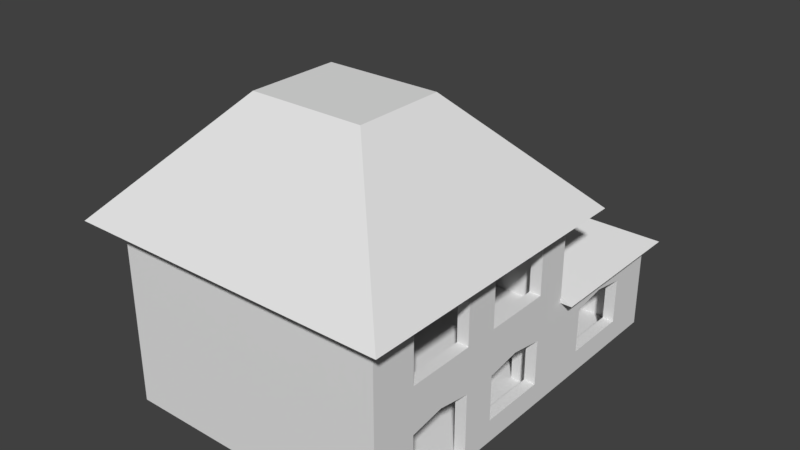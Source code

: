 # Source: House.blend  (saved by Blender 2.79.0; exported with 4.5.12 LTS)
import bpy
from mathutils import Matrix  # noqa: F401  (used for matrix-valued properties, if any)

bpy.ops.wm.read_factory_settings(use_empty=True)
scene = bpy.context.scene
scene.name = 'Scene'

# ---- collections
col_collection_1 = bpy.data.collections.new('Collection 1'); scene.collection.children.link(col_collection_1)

# ---- materials (node trees are filled in below, after node groups)
mat_material = bpy.data.materials.new('Material')
mat_material.alpha_threshold = 0.0
mat_material.use_transparent_shadow = False
mat_material.roughness = 0.5
mat_material.line_color = (0.0, 0.0, 0.0, 1.0)

# ---- material node trees

# ---- world
world_world = bpy.data.worlds.new('World'); scene.world = world_world
world_world.color = (0.05088, 0.05088, 0.05088)
world_world.use_sun_shadow = False
world_world.sun_shadow_jitter_overblur = 0.0
world_world.cycles.sampling_method = 'MANUAL'

# ---- meshes
me_cube = bpy.data.meshes.new('Cube')
me_cube.from_pydata([(5.5, 3.0, -4.161e-12), (-5.5, -7.5, 0.0), (-6.0, 3.0, 8.022), (-3.0, 3.0, 0.0), (-3.5, -3.5, 0.0), (-3.5, 0.5, 0.0), (-3.5, -5.5, 0.0), (5.5, -6.0, -4.161e-12), (5.5, -7.5, 7.0), (-5.5, -7.5, 7.0), (5.5, -1.5, -4.161e-12), (1.25, 3.0, -4.161e-12), (5.5, 3.0, 3.0), (-5.5, -7.5, 3.0), (5.5, -3.0, -4.161e-12), (5.5, -7.5, 5.0), (-5.5, -7.5, 5.0), (5.5, 1.5, -4.161e-12), (4.25, 3.0, -4.161e-12), (5.5, 3.0, 1.0), (-5.5, -7.5, 1.0), (-6.0, 3.0, 5.0), (-5.5, 0.5, 3.0), (-3.5, -1.5, 0.0), (5.5, -4.768e-07, 7.25), (5.5, -4.5, 3.25), (5.5, -7.5, 1.0), (-3.5, 2.5, 0.0), (-3.0, 3.0, 1.0), (5.5, -4.5, 7.25), (-3.5, -4.5, -5.96e-08), (5.5, 2.5, 7.0), (5.5, -3.0, 7.0), (5.5, -3.0, 5.0), (5.5, -6.0, 5.0), (4.25, 3.0, 1.0), (4.25, 3.0, 3.0), (1.25, 3.0, 3.0), (5.5, -7.5, -4.161e-12), (5.5, -3.0, 3.0), (5.5, -3.0, 1.0), (5.5, -6.0, 1.0), (5.5, 1.5, 3.0), (5.5, 1.5, 1.0), (5.5, -1.5, 1.0), (5.5, 1.5, 7.0), (5.5, 1.5, 5.0), (5.5, -1.5, 5.0), (-5.5, 2.5, 8.022), (5.5, -1.5, 7.0), (5.5, -1.5, 3.0), (5.5, -6.0, 3.0), (5.5, -7.5, 3.0), (1.25, 3.0, 1.0), (5.5, -6.0, 7.0), (-2.5, -7.5, 1.0), (-3.5, 3.0, 3.0), (-0.5, -7.5, 0.5), (5.5, 2.5, 5.0), (5.5, 2.5, 8.022), (-3.5, -1.5, 2.5), (-2.5, 0.5, 2.75), (-5.5, -1.5, 2.5), (-3.5, -3.5, 2.0), (-3.5, -0.5, 2.5), (-5.5, -3.5, 2.0), (-3.5, -0.5, 0.0), (-3.5, -4.5, 1.75), (-5.5, -4.5, 1.75), (-3.5, -3.5, 1.75), (-5.5, -3.5, 1.75), (-3.5, -4.5, 1.5), (-5.5, -4.5, 1.5), (-3.5, -5.5, 1.5), (-5.5, -5.5, 1.5), (-5.5, -7.5, 1.25), (-5.5, -5.5, 1.25), (-3.5, -5.5, 1.25), (-3.5, -7.5, 1.25), (-3.5, -7.5, 1.0), (-2.5, -5.5, 1.0), (-3.5, -5.5, 1.0), (-2.5, -5.5, 0.0), (5.5, 4.5, -4.161e-12), (5.5, 7.5, -4.161e-12), (5.5, 9.0, -4.161e-12), (-3.0, 9.0, 0.0), (5.5, 4.5, 1.0), (5.5, 7.5, 1.0), (5.5, 9.0, 3.0), (5.5, 4.5, 3.0), (5.5, 6.0, 3.25), (5.5, 7.5, 3.0), (5.5, 3.0, 4.0), (5.5, 4.5, 4.0), (5.5, 5.999, 4.0), (5.5, 7.5, 4.0), (5.5, 9.0, 4.0), (-3.0, 9.0, 4.0), (-3.5, 3.0, -4.161e-12), (6.0, -6.0, -4.161e-12), (6.0, 3.0, 7.0), (6.0, 3.0, 8.022), (6.0, 3.0, 5.0), (6.0, -3.0, 8.022), (6.0, -4.5, 8.022), (6.0, 1.5, -4.161e-12), (6.0, -3.0, -4.161e-12), (6.0, -4.768e-07, 7.25), (6.0, 8.941e-07, 3.25), (6.0, -4.5, 3.25), (6.0, -4.5, 7.25), (6.0, -3.0, 7.0), (6.0, -3.0, 5.0), (6.0, -6.0, 5.0), (6.0, -3.0, 3.0), (6.0, -3.0, 1.0), (6.0, -6.0, 1.0), (6.0, 1.5, 3.0), (6.0, 1.5, 1.0), (6.0, -1.5, 1.0), (6.0, 1.5, 7.0), (6.0, 1.5, 5.0), (6.0, -1.5, 5.0), (6.0, -1.5, 7.0), (6.0, -1.5, 3.0), (6.0, -6.0, 3.0), (6.0, -6.0, 7.0), (6.0, 4.5, -4.161e-12), (6.0, 7.5, -4.161e-12), (6.0, 4.5, 1.0), (6.0, 7.5, 1.0), (6.0, 4.5, 3.0), (6.0, 3.0, 3.0), (6.0, 6.0, 3.25), (6.0, 7.5, 3.0), (-3.5, 9.5, -4.161e-12), (6.0, 9.5, 3.0), (6.0, 9.5, -4.161e-12), (1.25, 2.5, -4.161e-12), (5.5, 2.5, 1.0), (5.5, 2.5, 3.0), (5.5, 2.5, -4.161e-12), (4.25, 2.5, -4.161e-12), (-3.5, 2.5, 3.0), (4.25, 2.5, 1.0), (4.25, 2.5, 3.0), (1.25, 2.5, 3.0), (1.25, 2.5, 1.0), (-3.0, 3.0, 3.0), (-3.5, 0.5, 3.75), (-5.5, 2.5, 7.0), (-0.5, 0.5, 3.75), (-3.0, 3.0, 4.0), (-5.5, 2.5, 5.0), (-0.4999, 0.5, 4.0), (-5.5, 2.5, 3.0), (-5.5, 2.5, 1.0), (-5.5, 2.5, 0.0), (5.5, -4.5, 5.0), (5.5, 2.384e-07, 5.0), (6.0, 2.384e-07, 5.0), (6.0, -4.5, 5.0), (5.5, 1.5, 8.022), (5.5, -7.451e-07, 8.022), (5.5, -1.5, 8.022), (5.5, -3.0, 8.022), (5.5, -4.5, 8.022), (5.5, -6.0, 8.022), (5.5, -7.5, 8.022), (-6.0, 3.0, 7.0), (-6.0, 3.0, 3.0), (-6.0, 3.0, -4.161e-12), (6.0, -1.5, 8.022), (6.0, 1.5, 8.022), (6.0, -7.153e-07, 8.022), (6.0, -6.0, 8.022), (-6.0, 3.0, 1.0), (-5.5, -7.5, 8.022), (7.0, -9.0, 8.022), (7.0, 4.0, 8.022), (-7.0, 4.0, 8.022), (-7.0, -9.0, 8.022), (2.5, -4.5, 12.81), (2.5, -0.5, 12.81), (-2.5, -0.5, 12.81), (-2.5, -4.5, 12.81), (5.5, 9.0, 1.0), (-3.0, 9.0, 1.0), (-3.0, 9.0, 3.0), (-2.5, 2.5, 3.25), (-3.5, 0.5, 3.0), (-0.5, 2.5, 4.0), (5.5, 8.941e-07, 3.25), (6.0, 9.5, 4.0), (6.0, 6.0, 4.0), (6.0, 7.5, 4.0), (-3.5, 3.0, 4.0), (-3.5, 9.5, 4.0), (6.0, 4.5, 4.0), (6.0, 3.0, 4.0), (6.5, 10.0, 4.0), (-4.0, 3.0, 4.0), (-4.0, 10.0, 4.0), (3.0, 3.0, 5.984), (3.0, 6.5, 5.984), (-0.5, 6.5, 5.984), (-0.5, 3.0, 5.984), (6.0, -1.5, -4.161e-12), (6.0, 9.5, 1.0), (-3.5, 9.5, 3.0), (-6.0, -8.0, 1.0), (-6.0, -8.0, 5.0), (-6.0, -8.0, 8.022), (6.0, -8.0, -4.161e-12), (6.0, -8.0, 7.0), (6.0, -8.0, 3.0), (6.0, -8.0, 5.0), (6.0, -8.0, 1.0), (-6.0, -8.0, 3.0), (6.0, -8.0, 8.022), (-6.0, -8.0, 1.61e-11), (-6.0, -8.0, 7.0), (1.25, 3.0, 4.0), (6.5, 3.0, 4.0), (5.5, 2.5, 4.0), (-3.5, 3.0, 1.0), (-3.5, 9.5, 1.0), (5.5, -7.5, 4.0), (-3.5, -7.5, 4.0), (-3.5, 0.5, 4.0), (-0.5, -7.5, 4.0), (-3.5, 2.5, 2.75), (-0.5, 2.5, 3.75), (5.5, 2.5, 3.75), (5.5, -7.5, 3.75), (-3.5, -7.5, 3.75), (-2.5, 0.5, 3.25), (-1.5, -7.5, 0.75), (-1.5, -5.5, 0.75), (-1.5, -5.5, 0.0), (-2.5, -7.5, 0.75), (-2.5, -5.5, 0.75), (-5.5, -2.5, 2.0), (-3.5, -2.5, 2.0), (-3.5, -2.5, 0.0), (-3.5, -1.5, 2.25), (-5.5, -1.5, 2.25), (-5.5, -2.5, 2.25), (-3.5, -2.5, 2.25), (-5.5, -0.5, 2.5), (-3.5, 0.5, 2.75), (-5.5, 0.5, 2.75), (-3.5, -0.5, 2.75), (-5.5, -0.5, 2.75), (-0.5, -5.5, 0.5), (-0.5, -5.5, 0.0), (-1.5, -7.5, 0.5), (-1.5, -5.5, 0.5), (0.5, -7.5, 0.0), (-2.5, 2.5, 2.75), (0.5, -5.5, 0.0), (-0.5, -7.5, 0.25), (0.5, -7.5, 0.25), (-0.5, -5.5, 0.25), (0.5, -5.5, 0.25), (-3.5, 0.5, 3.25), (-3.5, 2.5, 3.25), (-1.5, 0.5, 3.0), (-1.5, 2.5, 3.5), (-2.5, 2.5, 3.0), (-1.5, 0.5, 3.5), (-2.5, 0.5, 3.0), (-1.5, 2.5, 3.0), (-2.5, 0.5, 3.5), (-2.5, 2.5, 3.5), (-0.5, 0.5, 3.25), (-1.5, 2.5, 3.25), (-1.5, 0.5, 3.25), (-0.5, 2.5, 3.25), (-1.5, 0.5, 3.75), (-1.5, 2.5, 3.75), (-0.5, -7.5, 3.75)], [(0, 17), (129, 84), (6, 77), (99, 3), (83, 128), (17, 106), (104, 166), (105, 167), (174, 163), (175, 164), (173, 165), (176, 168), (197, 153), (235, 236), (191, 266), (231, 282)], [(79, 55, 80, 81), (181, 180, 102, 2), (115, 125, 123, 113), (127, 215, 217, 114), (188, 86, 85, 187), (119, 43, 44, 120), (179, 182, 213, 220), (96, 95, 195, 196), (78, 79, 81, 77), (119, 118, 42, 43), (125, 109, 161, 123), (9, 178, 169, 8), (113, 123, 124, 112), (20, 157, 156, 13), (36, 146, 141, 12), (36, 146, 147, 37), (1, 158, 157, 20), (179, 220, 102, 180), (110, 115, 113, 162), (162, 114, 126, 110), (51, 41, 26, 52), (95, 94, 199, 195), (125, 120, 44, 50), (94, 93, 200, 199), (91, 92, 135, 134), (49, 124, 123, 47), (119, 106, 128, 130), (193, 42, 118, 109), (93, 12, 133, 200), (90, 91, 134, 132), (75, 78, 77, 76), (7, 41, 117, 100), (104, 112, 124, 173), (2, 213, 182, 181), (19, 35, 36, 12), (51, 25, 110, 126), (252, 254, 253, 251), (5, 251, 253, 66), (30, 71, 73, 6), (70, 68, 67, 69), (71, 72, 74, 73), (69, 63, 65, 70), (50, 39, 33, 47), (118, 122, 161, 109), (193, 50, 47, 160), (250, 62, 60, 64), (253, 254, 250, 64), (23, 246, 249, 245), (246, 60, 62, 247), (4, 69, 67, 30), (76, 77, 73, 74), (72, 71, 67, 68), (238, 239, 242, 241), (81, 80, 82, 6), (85, 86, 3, 0), (142, 158, 1, 38), (107, 14, 7, 100), (11, 139, 143, 18), (122, 121, 45, 46), (194, 198, 203, 201), (54, 29, 111, 127), (116, 115, 39, 40), (224, 200, 194, 201), (126, 114, 217, 216), (121, 174, 175, 108), (112, 104, 105, 111), (10, 44, 43, 17), (101, 102, 174, 121), (108, 175, 173, 124), (34, 54, 127, 114), (111, 105, 176, 127), (89, 187, 88, 92), (134, 135, 196, 195), (133, 132, 199, 200), (132, 134, 195, 199), (24, 45, 121, 108), (106, 119, 120, 208), (25, 39, 115, 110), (88, 131, 135, 92), (41, 51, 126, 117), (90, 132, 130, 87), (128, 129, 131, 130), (49, 24, 108, 124), (118, 119, 130, 132), (29, 32, 112, 111), (187, 89, 189, 188), (88, 87, 130, 131), (122, 118, 133, 103), (50, 193, 109, 125), (40, 14, 107, 116), (140, 145, 143, 142), (53, 148, 139, 11), (19, 0, 18, 35), (18, 143, 145, 35), (94, 90, 12, 93), (88, 84, 83, 87), (90, 94, 95, 91), (91, 95, 96, 92), (19, 12, 90, 87), (87, 83, 0, 19), (47, 123, 122, 46), (17, 43, 140, 142), (42, 141, 140, 43), (146, 145, 140, 141), (145, 146, 36, 35), (8, 54, 34, 15), (34, 114, 113, 33), (42, 193, 160, 46), (48, 151, 31, 59), (178, 9, 151, 48), (148, 147, 156, 157), (148, 53, 37, 147), (158, 139, 148, 157), (156, 154, 16, 13), (47, 33, 32, 49), (54, 8, 169, 168), (54, 168, 167, 29), (29, 167, 166, 32), (32, 166, 165, 49), (49, 165, 164, 24), (24, 164, 163, 45), (185, 184, 180, 181), (186, 185, 181, 182), (183, 184, 185, 186), (92, 96, 97, 89), (88, 187, 85, 84), (3, 86, 188, 28), (28, 149, 37, 53), (188, 189, 149, 28), (260, 190, 267, 232), (3, 28, 53, 11), (149, 189, 98, 153), (89, 97, 98, 189), (9, 16, 154, 151), (251, 232, 260, 61), (58, 31, 151, 154), (58, 46, 45, 31), (58, 141, 42, 46), (152, 155, 192, 233), (59, 31, 45, 163), (58, 154, 156, 141), (25, 51, 34, 159), (33, 39, 25, 159), (101, 103, 21, 170), (224, 204, 223), (198, 197, 202, 203), (204, 224, 201, 205), (206, 203, 202, 207), (206, 205, 201, 203), (206, 207, 204, 205), (177, 211, 219, 171), (107, 208, 120, 116), (125, 115, 116, 120), (122, 103, 101, 121), (38, 26, 41, 7), (10, 14, 40, 44), (44, 40, 39, 50), (209, 131, 129, 138), (137, 135, 131, 209), (137, 194, 196, 135), (21, 103, 133, 171), (210, 56, 197, 198), (210, 198, 194, 137), (179, 183, 186, 182), (180, 184, 183, 179), (21, 212, 222, 170), (177, 172, 221, 211), (171, 219, 212, 21), (215, 127, 176, 220), (218, 211, 221, 214), (218, 216, 219, 211), (216, 217, 212, 219), (217, 215, 222, 212), (213, 222, 215, 220), (222, 213, 2, 170), (218, 117, 126, 216), (214, 100, 117, 218), (170, 2, 102, 101), (15, 16, 9, 8), (13, 52, 26, 20), (20, 26, 38, 1), (223, 204, 207), (207, 202, 223), (99, 226, 227, 136), (136, 227, 209, 138), (210, 137, 209, 227), (226, 56, 210, 227), (172, 177, 226, 99), (171, 56, 226, 177), (98, 97, 93, 153), (230, 150, 236, 229), (231, 155, 230, 229), (228, 225, 192, 231), (156, 22, 191, 144), (155, 152, 150, 230), (27, 144, 191, 5), (228, 235, 234, 225), (61, 237, 266, 251), (169, 178, 48, 59), (237, 190, 267, 266), (113, 112, 32, 33), (240, 82, 242, 239), (55, 241, 242, 80), (4, 245, 244, 63), (249, 246, 247, 248), (65, 63, 244, 243), (64, 60, 23, 66), (244, 249, 248, 243), (22, 252, 251, 191), (256, 240, 258, 255), (57, 255, 258, 257), (255, 57, 262, 264), (238, 257, 258, 239), (266, 267, 232, 251), (264, 265, 261, 256), (264, 262, 263, 265), (61, 260, 190, 237), (263, 259, 261, 265), (273, 269, 275, 270), (272, 270, 273, 268), (268, 271, 274, 272), (271, 269, 275, 274), (274, 275, 270, 272), (268, 273, 269, 271), (279, 233, 281, 277), (278, 277, 279, 276), (276, 152, 280, 278), (152, 233, 281, 280), (280, 281, 277, 278), (276, 279, 233, 152), (150, 152, 282, 236), (233, 234, 235, 282), (51, 52, 15, 34), (52, 13, 16, 15)])
_uv = me_cube.uv_layers.new(name='UVMap')
_uv.uv.foreach_set('vector', [0.5, 0.0, 1.0, 0.0, 1.0, 0.5, 0.5, 0.5, 1.0, -2.98e-08, 1.0, 0.5, 0.5, 0.5, 0.5, 0.0, 0.5, 0.5, 1.0, 0.5, 1.0, 1.0, 0.5, 1.0, 0.5, 0.5, 1.0, 0.5, 1.0, 1.0, 0.5, 1.0, 1.0, -2.98e-08, 1.0, 0.5, 0.5, 0.5, 0.5, 0.0, 1.0, -2.98e-08, 1.0, 0.5, 0.5, 0.5, 0.5, 0.0, 1.0, -2.98e-08, 1.0, 0.5, 0.5, 0.5, 0.5, 0.0, 0.0, 0.0, 1.0, 0.0, 1.0, 1.0, 0.0, 1.0, 1.0, 0.5, 0.5, 0.5, 0.5, 0.0, 1.0, -7.451e-08, 1.0, 0.5, 1.0, 1.0, 0.5, 1.0, 0.5, 0.5, 0.5, 0.5, 1.0, 0.5, 1.0, 1.0, 0.5, 1.0, 1.0, 0.5, 1.0, 1.0, 0.5, 1.0, 0.5, 0.5, 0.5, 0.5, 1.0, 0.5, 1.0, 1.0, 0.5, 1.0, 0.5, 0.5, 1.0, 0.5, 1.0, 1.0, 0.5, 1.0, 0.0, 0.0, 1.0, 0.0, 1.0, 1.0, 0.0, 1.0, 1.0, 0.5, 1.0, 1.0, 0.5, 1.0, 0.5, 0.5, 0.5, 0.0, 1.0, 0.0, 1.0, 0.5, 0.5, 0.5, 0.5, 0.0, 1.0, 0.0, 1.0, 0.5, 0.5, 0.5, 0.5, 0.5, 1.0, 0.5, 1.0, 1.0, 0.5, 1.0, 0.5, 0.5, 1.0, 0.5, 1.0, 1.0, 0.5, 1.0, 1.0, 0.5, 1.0, 1.0, 0.5, 1.0, 0.5, 0.5, 0.0, 0.0, 1.0, 0.0, 1.0, 1.0, 0.0, 1.0, 1.0, 0.5, 1.0, 1.0, 0.5, 1.0, 0.5, 0.5, 0.0, 0.0, 1.0, 0.0, 1.0, 1.0, 0.0, 1.0, 0.5, 0.5, 1.0, 0.5, 1.0, 1.0, 0.5, 1.0, 0.5, 0.5, 1.0, 0.5, 1.0, 1.0, 0.5, 1.0, 0.5, 0.5, 0.5, -2.98e-08, 1.0, 0.0, 1.0, 0.5, 0.5, 0.5, 1.0, 0.5, 1.0, 1.0, 0.5, 1.0, 0.0, 0.0, 1.0, 0.0, 1.0, 1.0, 0.0, 1.0, 0.5, 0.5, 1.0, 0.5, 1.0, 1.0, 0.5, 1.0, 0.5, 0.0, 1.0, 0.0, 1.0, 0.5, 0.5, 0.5, 1.0, -2.98e-08, 1.0, 0.5, 0.5, 0.5, 0.5, 0.0, 1.0, 0.5, 1.0, 1.0, 0.5, 1.0, 0.5, 0.5, 1.0, -2.98e-08, 1.0, 0.5, 0.5, 0.5, 0.5, 0.0, 0.5, 0.5, 1.0, 0.5, 1.0, 1.0, 0.5, 1.0, 0.5, 0.5, 1.0, 0.5, 1.0, 1.0, 0.5, 1.0, 0.5, 0.0, 1.0, 0.0, 1.0, 0.5, 0.5, 0.5, 1.0, -2.98e-08, 1.0, 0.5, 0.5, 0.5, 0.5, 0.0, 1.0, -2.98e-08, 1.0, 0.5, 0.5, 0.5, 0.5, 0.0, 0.5, 0.0, 1.0, 0.0, 1.0, 0.5, 0.5, 0.5, 1.0, -2.98e-08, 1.0, 0.5, 0.5, 0.5, 0.5, 0.0, 0.5, 0.0, 1.0, 0.0, 1.0, 0.5, 0.5, 0.5, 0.5, 0.5, 1.0, 0.5, 1.0, 1.0, 0.5, 1.0, 1.0, 0.5, 1.0, 1.0, 0.5, 1.0, 0.5, 0.5, 0.5, 0.5, 1.0, 0.5, 1.0, 1.0, 0.5, 1.0, 0.5, 0.0, 1.0, 0.0, 1.0, 0.5, 0.5, 0.5, 1.0, -4.47e-08, 1.0, 0.5, 0.5, 0.5, 0.5, 0.0, 1.0, -2.98e-08, 1.0, 0.5, 0.5, 0.5, 0.5, 0.0, 0.5, 0.0, 1.0, 0.0, 1.0, 0.5, 0.5, 0.5, 1.0, -2.98e-08, 1.0, 0.5, 0.5, 0.5, 0.5, 0.0, 1.0, -4.47e-08, 1.0, 0.5, 0.5, 0.5, 0.5, 0.0, 1.0, -4.47e-08, 1.0, 0.5, 0.5, 0.5, 0.5, 0.0, 1.0, -2.98e-08, 1.0, 0.5, 0.5, 0.5, 0.5, 0.0, 0.5, 0.0, 1.0, 0.0, 1.0, 0.5, 0.5, 0.5, 1.0, -2.98e-08, 1.0, 0.5, 0.5, 0.5, 0.5, 0.0, 1.0, -2.98e-08, 1.0, 0.5, 0.5, 0.5, 0.5, 0.0, 1.0, -2.98e-08, 1.0, 0.5, 0.5, 0.5, 0.5, 0.0, 1.0, -2.98e-08, 1.0, 0.5, 0.5, 0.5, 0.5, 0.0, 1.0, 0.5, 1.0, 1.0, 0.5, 1.0, 0.5, 0.5, 1.0, -2.98e-08, 1.0, 0.5, 0.5, 0.5, 0.5, 0.0, 0.5, 0.5, 1.0, 0.5, 1.0, 1.0, 0.5, 1.0, 1.0, 0.5, 1.0, 1.0, 0.5, 1.0, 0.5, 0.5, 0.5, 0.0, 1.0, 0.0, 1.0, 0.5, 0.5, 0.5, 1.0, 0.5, 1.0, 1.0, 0.5, 1.0, 0.5, 0.5, 1.0, 0.5, 1.0, 1.0, 0.5, 1.0, 0.5, 0.5, 1.0, 0.5, 1.0, 1.0, 0.5, 1.0, 0.5, 0.5, 1.0, -2.98e-08, 1.0, 0.5, 0.5, 0.5, 0.5, 0.0, 1.0, 0.5, 1.0, 1.0, 0.5, 1.0, 0.5, 0.5, 1.0, 0.5, 1.0, 1.0, 0.5, 1.0, 0.5, 0.5, 1.0, 0.5, 1.0, 1.0, 0.5, 1.0, 0.5, 0.5, 1.0, 0.5, 1.0, 1.0, 0.5, 1.0, 0.5, 0.5, 1.0, 0.5, 1.0, 1.0, 0.5, 1.0, 0.5, 0.5, 0.5, 0.5, 1.0, 0.5, 1.0, 1.0, 0.5, 1.0, 0.5, 0.5, 1.0, 0.5, 1.0, 0.75, 0.5, 0.75, 0.5, 0.5, 1.0, 0.5, 1.0, 1.0, 0.5, 1.0, 0.5, 0.5, 1.0, 0.5, 1.0, 1.0, 0.5, 1.0, 0.5, 0.5, 0.5, -2.98e-08, 1.0, 0.0, 1.0, 0.5, 0.5, 0.5, 1.0, 0.5, 1.0, 1.0, 0.5, 1.0, 0.5, 0.5, 1.0, 0.5, 1.0, 1.0, 0.5, 1.0, 1.0, 0.5, 1.0, 1.0, 0.5, 1.0, 0.5, 0.5, 0.5, 0.5, 1.0, 0.5, 1.0, 1.0, 0.5, 1.0, 0.5, 0.0, 1.0, 0.0, 1.0, 0.5, 0.5, 0.5, 0.5, 0.5, 1.0, 0.5, 1.0, 1.0, 0.5, 1.0, 0.5, 1.0, 0.5, 0.5, 1.0, 0.5, 1.0, 1.0, 0.5, 0.5, 1.0, 0.5, 1.0, 1.0, 0.5, 1.0, 1.0, 0.5, 1.0, 1.0, 0.5, 1.0, 0.5, 0.5, 0.5, 0.0, 1.0, 0.0, 1.0, 0.5, 0.5, 0.5, 1.0, 0.5, 1.0, 1.0, 0.5, 1.0, 0.5, 0.5, 0.5, 0.5, 1.0, 0.5, 1.0, 1.0, 0.5, 1.0, 1.0, -2.98e-08, 1.0, 0.5, 0.5, 0.5, 0.5, 0.0, 0.5, 0.0, 1.0, 0.0, 1.0, 0.5, 0.5, 0.5, 0.5, 0.0, 1.0, 0.0, 1.0, 0.5, 0.5, 0.5, 1.0, -2.98e-08, 1.0, 0.5, 0.5, 0.5, 0.5, 0.0, 0.5, 0.0, 1.0, 0.0, 1.0, 0.5, 0.5, 0.5, 1.0, 0.5, 1.0, 1.0, 0.5, 1.0, 0.5, 0.5, 1.0, -2.98e-08, 1.0, 0.5, 0.5, 0.5, 0.5, 0.0, 1.0, 0.5, 1.0, 1.0, 0.5, 1.0, 0.5, 0.5, 1.0, 0.5, 1.0, 1.0, 0.5, 1.0, 0.5, 0.5, 1.0, 0.5, 1.0, 1.0, 0.5, 1.0, 0.5, 0.5, 1.0, -2.98e-08, 1.0, 0.5, 0.5, 0.5, 0.5, 0.0, 1.0, 0.5, 1.0, 1.0, 0.5, 1.0, 0.5, 0.5, 1.0, -2.98e-08, 1.0, 0.5, 0.5, 0.5, 0.5, 0.0, 0.5, 0.5, 1.0, 0.5, 1.0, 1.0, 0.5, 1.0, 1.0, 0.5, 1.0, 1.0, 0.5, 1.0, 0.5, 0.5, 1.0, 0.5, 1.0, 1.0, 0.5, 1.0, 0.5, 0.5, 0.5, 0.5, 1.0, 0.5, 1.0, 1.0, 0.5, 1.0, 1.0, 0.5, 1.0, 1.0, 0.5, 1.0, 0.5, 0.5, 0.5, 0.5, 1.0, 0.5, 1.0, 1.0, 0.5, 1.0, 1.0, 0.5, 1.0, 1.0, 0.5, 1.0, 0.5, 0.5, 1.0, 0.5, 1.0, 1.0, 0.5, 1.0, 0.5, 0.5, 1.0, 0.5, 1.0, 1.0, 0.5, 1.0, 0.5, 0.5, 0.5, 0.5, 1.0, 0.5, 1.0, 1.0, 0.5, 1.0, 0.5, 0.0, 1.0, 0.0, 1.0, 0.5, 0.5, 0.5, 1.0, 0.5, 1.0, 1.0, 0.5, 1.0, 0.5, 0.5, 0.5, 0.5, 1.0, 0.5, 1.0, 1.0, 0.5, 1.0, 0.5, 0.5, 1.0, 0.5, 1.0, 1.0, 0.5, 1.0, 1.0, 0.5, 1.0, 1.0, 0.5, 1.0, 0.5, 0.5, 1.0, 0.5, 1.0, 1.0, 0.5, 1.0, 0.5, 0.5, 1.0, 0.5, 1.0, 1.0, 0.5, 1.0, 0.5, 0.5, 1.0, 0.5, 1.0, 1.0, 0.5, 1.0, 0.5, 0.5, 1.0, 0.5, 1.0, 1.0, 0.5, 1.0, 0.5, 0.5, 0.0, 0.5, 0.5, 0.5, 0.5, 1.0, 0.0, 1.0, 0.0, 0.5, 0.5, 0.5, 0.5, 1.0, 0.0, 1.0, 0.5, 0.5, 0.5, 1.0, 0.0, 1.0, -2.98e-08, 0.5, 1.0, 0.5, 1.0, 1.0, 0.5, 1.0, 0.5, 0.5, 0.5, 0.0, 1.0, 0.0, 1.0, 0.5, 0.5, 0.5, 0.5, 0.0, 1.0, 0.0, 1.0, 0.5, 0.5, 0.5, 1.0, 0.5, 1.0, 1.0, 0.5, 1.0, 0.5, 0.5, 1.0, 0.5, 1.0, 1.0, 0.5, 1.0, 0.5, 0.5, 0.0, 0.0, 1.0, 0.0, 1.0, 1.0, 0.0, 1.0, 1.0, -2.98e-08, 1.0, 0.5, 0.5, 0.5, 0.5, 0.0, 0.5, 0.5, 1.0, 0.5, 1.0, 1.0, 0.5, 1.0, 1.0, 0.5, 1.0, 1.0, 0.5, 1.0, 0.5, 0.5, 1.0, 0.5, 1.0, 1.0, 0.5, 1.0, 0.5, 0.5, 0.5, 0.0, 1.0, 0.0, 1.0, 0.5, 0.5, 0.5, 1.0, 0.5, 1.0, 1.0, 0.5, 1.0, 0.5, 0.5, 0.5, 0.5, 1.0, 0.5, 1.0, 1.0, 0.5, 1.0, 1.0, 0.5, 1.0, 1.0, 0.5, 1.0, 0.5, 0.5, 0.5, 0.0, 1.0, 0.0, 1.0, 0.5, 0.5, 0.5, 1.0, 0.5, 1.0, 1.0, 0.5, 1.0, 0.5, 0.5, 0.5, 0.5, 1.0, 0.5, 1.0, 1.0, 0.5, 1.0, 0.5, 0.5, 1.0, 0.5, 1.0, 1.0, 0.5, 1.0, 1.0, 0.5, 1.0, 1.0, 0.5, 1.0, 0.5, 0.5, 1.0, 0.5, 1.0, 1.0, 0.5, 1.0, 0.5, 0.5, 0.5, 0.0, 1.0, 0.0, 1.0, 0.5, 1.0, -2.98e-08, 1.0, 0.5, 0.5, 0.5, 0.5, 0.0, 0.0, 0.5, 0.5, 0.5, 0.5, 1.0, 0.0, 1.0, 0.0, 0.5, 0.5, 0.5, 0.5, 1.0, 0.0, 1.0, 0.5, 0.5, 0.5, 1.0, 0.0, 1.0, -2.98e-08, 0.5, 0.5, 0.5, 0.5, 1.0, 0.0, 1.0, -2.98e-08, 0.5, 0.5, 0.5, 1.0, 0.5, 1.0, 1.0, 0.5, 1.0, 0.5, 0.0, 1.0, 0.0, 1.0, 0.5, 0.5, 0.5, 0.5, 0.5, 1.0, 0.5, 1.0, 1.0, 0.5, 1.0, 0.5, 0.5, 1.0, 0.5, 1.0, 1.0, 0.5, 1.0, 1.0, -2.98e-08, 1.0, 0.5, 0.5, 0.5, 0.5, 0.0, 0.5, 0.0, 1.0, 0.0, 1.0, 0.5, 0.5, 0.5, 0.5, 0.5, 1.0, 0.5, 1.0, 1.0, 0.5, 1.0, 0.5, 0.0, 1.0, 0.0, 1.0, 0.5, 0.5, 0.5, 0.5, 0.5, 1.0, 0.5, 1.0, 1.0, 0.5, 1.0, 1.0, 0.5, 1.0, 0.75, 0.5, 0.75, 0.5, 0.5, 0.5, 0.5, 1.0, 0.5, 1.0, 1.0, 0.5, 1.0, 0.5, 0.5, 1.0, 0.5, 1.0, 0.75, 0.5, 0.75, 1.0, 0.5, 1.0, 0.75, 0.5, 0.75, 0.5, 0.5, 0.5, 0.5, 0.5, 1.0, 0.0, 1.0, -2.98e-08, 0.5, 0.5, 0.5, 0.5, 1.0, 0.0, 1.0, -2.98e-08, 0.5, 0.5, 0.5, 1.0, 0.5, 1.0, 1.0, 0.5, 1.0, 1.0, -2.98e-08, 1.0, 0.5, 0.5, 0.5, 0.5, 0.0, 0.5, 0.5, 1.0, 0.5, 1.0, 1.0, 0.5, 1.0, 0.5, 0.5, 1.0, 0.5, 1.0, 1.0, 0.5, 1.0, 0.5, 0.0, 1.0, 0.0, 1.0, 0.5, 0.5, 0.5, 0.5, 1.0, 0.5, 0.5, 1.0, 0.5, 1.0, 1.0, 1.0, 0.5, 1.0, 1.0, 0.5, 1.0, 0.5, 0.5, 1.0, 0.5, 1.0, 1.0, 0.5, 1.0, 0.5, 0.5, 1.0, 0.5, 1.0, 1.0, 0.5, 1.0, 0.5, 0.5, 1.0, 0.5, 1.0, 1.0, 0.5, 1.0, 0.5, 0.5, 0.5, 0.5, 1.0, 0.5, 1.0, 1.0, 0.5, 1.0, 0.5, 0.0, 1.0, 0.0, 1.0, 0.5, 0.5, 0.5, 1.0, 0.5, 1.0, 1.0, 0.5, 1.0, 0.5, 0.5, 0.5, 0.5, 1.0, 0.5, 1.0, 1.0, 0.5, 1.0, 0.5, 0.5, 1.0, 0.5, 1.0, 1.0, 0.5, 1.0, 0.5, 0.0, 1.0, 0.0, 1.0, 0.5, 0.5, 0.5, 0.5, 0.0, 1.0, 0.0, 1.0, 0.5, 0.5, 0.0, 1.0, 0.0, 1.0, 0.5, 1.0, -2.98e-08, 1.0, 0.5, 0.5, 0.5, 0.5, 0.0, 0.5, 0.5, 0.5, -2.98e-08, 1.0, 0.0, 1.0, 0.5, 0.5, 0.5, 1.0, 0.5, 1.0, 1.0, 0.5, 1.0, 0.5, 1.0, 0.5, 0.5, 1.0, 0.5, 1.0, 1.0, 1.0, -2.98e-08, 1.0, 0.5, 0.5, 0.5, 0.5, 0.0, 0.5, 0.5, 1.0, 0.5, 1.0, 1.0, 0.5, 1.0, 0.0, 0.5, 0.5, 0.5, 0.5, 1.0, 0.0, 1.0, 1.0, -2.98e-08, 1.0, 0.5, 0.5, 0.5, 0.5, 0.0, 0.5, 0.5, 0.5, 1.0, 0.0, 1.0, -2.98e-08, 0.5, 0.5, 0.5, 0.5, 1.0, 0.0, 1.0, -2.98e-08, 0.5, 0.5, 0.0, 1.0, 0.0, 1.0, 0.5, 0.5, 0.5, 1.0, -2.98e-08, 1.0, 0.5, 0.5, 0.5, 0.5, 0.0, 1.0, -2.98e-08, 1.0, 0.5, 0.5, 0.5, 0.5, 0.0, 0.0, 0.0, 1.0, 0.0, 1.0, 1.0, 0.0, 1.0, 1.0, -2.98e-08, 1.0, 0.5, 0.5, 0.5, 0.5, 0.0, 0.0, 0.5, 0.5, 0.5, 0.5, 1.0, 0.0, 1.0, 1.0, -2.98e-08, 1.0, 0.5, 0.5, 0.5, 0.5, 0.0, 1.0, 0.5, 1.0, 1.0, 0.5, 1.0, 0.5, 0.5, 0.5, 0.0, 1.0, 0.0, 1.0, 0.5, 0.5, 0.5, 1.0, 0.5, 0.5, 0.5, 0.5, 0.0, 1.0, -7.451e-08, 0.5, 0.0, 1.0, 0.0, 1.0, 0.5, 0.5, 0.5, 0.5, 0.0, 1.0, 0.0, 1.0, 0.5, 0.5, 0.5, 1.0, -4.47e-08, 1.0, 0.5, 0.5, 0.5, 0.5, 0.0, 0.5, 0.0, 1.0, 0.0, 1.0, 0.5, 0.5, 0.5, 0.5, 0.0, 1.0, 0.0, 1.0, 0.5, 0.5, 0.5, 0.5, 0.0, 1.0, 0.0, 1.0, 0.5, 0.5, 0.5, 0.5, 0.0, 1.0, 0.0, 1.0, 0.5, 0.5, 0.5, 1.0, -2.98e-08, 1.0, 0.5, 0.5, 0.5, 0.5, 0.0, 1.0, -4.47e-08, 1.0, 0.5, 0.5, 0.5, 0.5, 0.0, 1.0, 0.5, 0.5, 0.5, 0.5, 0.0, 1.0, -7.451e-08, 1.0, -2.98e-08, 1.0, 0.5, 0.5, 0.5, 0.5, 0.0, 0.5, 0.0, 1.0, 0.0, 1.0, 0.5, 0.5, 0.5, 1.0, -2.98e-08, 1.0, 0.5, 0.5, 0.5, 0.5, 0.0, 0.5, 0.0, 1.0, 0.0, 1.0, 0.5, 0.5, 0.5, 1.0, -2.98e-08, 1.0, 0.5, 0.5, 0.5, 0.5, 0.0, 0.0, 0.0, 1.0, 0.0, 1.0, 1.0, 0.0, 1.0, 0.5, 0.0, 1.0, 0.0, 1.0, 0.5, 0.5, 0.5, 1.0, -2.98e-08, 1.0, 0.5, 0.5, 0.5, 0.5, 0.0, 1.0, -2.98e-08, 1.0, 0.5, 0.5, 0.5, 0.5, 0.0, 1.0, -2.98e-08, 1.0, 0.5, 0.5, 0.5, 0.5, 0.0, 0.5, 0.0, 1.0, 0.0, 1.0, 0.5, 0.5, 0.5, 0.0, 0.0, 1.0, 0.0, 1.0, 1.0, 0.0, 1.0, 0.5, 0.0, 1.0, 0.0, 1.0, 0.5, 0.5, 0.5, 1.0, -2.98e-08, 1.0, 0.5, 0.5, 0.5, 0.5, 0.0, 1.0, -2.98e-08, 1.0, 0.5, 0.5, 0.5, 0.5, 0.0, 1.0, -2.98e-08, 1.0, 0.5, 0.5, 0.5, 0.5, 0.0, 0.5, 0.0, 1.0, 0.0, 1.0, 0.5, 0.5, 0.5, 0.0, 0.5, 0.5, 0.5, 0.5, 1.0, 0.0, 1.0, 0.0, 0.5, 0.5, 0.5, 0.5, 1.0, 0.0, 1.0, 1.0, 0.5, 0.5, 0.5, 0.5, 1.0, 1.0, 1.0, 1.0, 0.5, 0.5, 0.5, 0.5, 1.0, 1.0, 1.0])
me_cube.materials.append(mat_material)
me_cube.use_remesh_preserve_volume = False
me_cube.use_remesh_preserve_attributes = False
me_cube.use_mirror_vertex_groups = False
me_cube.update()

# ---- objects
ob_cube = bpy.data.objects.new('Cube', me_cube)

# ---- transforms, parenting, visibility, modifiers, constraints
ob_cube.location = (0.0, 0.0, 0.0)
ob_cube.lock_rotations_4d = False
ob_cube.empty_display_type = 'ARROWS'
ob_cube.lineart.crease_threshold = 0.0

# ---- collection membership
col_collection_1.objects.link(ob_cube)

# ---- scene / render settings (as saved in the file)
scene.frame_start = 1; scene.frame_end = 250; scene.frame_set(1)
scene.render.engine = 'BLENDER_EEVEE_NEXT'
scene.render.resolution_percentage = 50
scene.render.dither_intensity = 0.0
scene.cycles.use_denoising = False
scene.cycles.samples = 128
scene.cycles.sampling_pattern = 'TABULATED_SOBOL'
scene.cycles.use_adaptive_sampling = False
scene.cycles.use_light_tree = False
scene.cycles.blur_glossy = 0.0
scene.cycles.sample_clamp_indirect = 0.0
scene.view_settings.view_transform = 'Standard'
bpy.context.view_layer.update()

# ---- added for rendering (the .blend has no active camera and no usable light): camera, sun
cam_auto = bpy.data.cameras.new('AutoCamera')
cam_auto.lens = 50.0
cam_auto.sensor_width = 36.0
cam_auto.clip_end = 1000.0
ob_auto_camera = bpy.data.objects.new('AutoCamera', cam_auto)
scene.collection.objects.link(ob_auto_camera)
ob_auto_camera.location = (24.8474, -29.3168, 26.2853)
ob_auto_camera.rotation_euler = (1.09748, -7.21219e-08, 0.694738)
scene.camera = ob_auto_camera
light_auto_sun = bpy.data.lights.new('AutoSun', 'SUN')
light_auto_sun.energy = 3.0
light_auto_sun.angle = 0.0523599
ob_auto_sun = bpy.data.objects.new('AutoSun', light_auto_sun)
scene.collection.objects.link(ob_auto_sun)
ob_auto_sun.rotation_euler = (0.872665, 0.174533, 0.523599)
bpy.context.view_layer.update()

